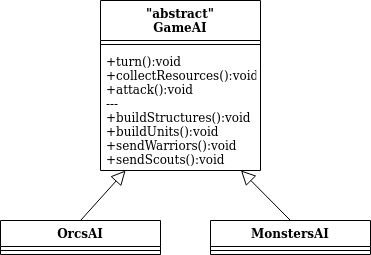

The diagram above was exported from draw.io. Its source (the exported page's mxGraphModel, read from the mxfile embedded in the PNG):
<mxGraphModel dx="782" dy="422" grid="1" gridSize="10" guides="1" tooltips="1" connect="1" arrows="1" fold="1" page="1" pageScale="1" pageWidth="1169" pageHeight="827" math="0" shadow="0">
  <root>
    <mxCell id="0" />
    <mxCell id="1" parent="0" />
    <mxCell id="K1Ax2IjsompskK82knUf-1" value="&quot;abstract&quot;&#10;GameAI" style="swimlane;fontStyle=1;align=center;verticalAlign=top;childLayout=stackLayout;horizontal=1;startSize=40;horizontalStack=0;resizeParent=1;resizeParentMax=0;resizeLast=0;collapsible=1;marginBottom=0;" vertex="1" parent="1">
      <mxGeometry x="330" y="80" width="160" height="170" as="geometry" />
    </mxCell>
    <mxCell id="K1Ax2IjsompskK82knUf-3" value="" style="line;strokeWidth=1;fillColor=none;align=left;verticalAlign=middle;spacingTop=-1;spacingLeft=3;spacingRight=3;rotatable=0;labelPosition=right;points=[];portConstraint=eastwest;" vertex="1" parent="K1Ax2IjsompskK82knUf-1">
      <mxGeometry y="40" width="160" height="8" as="geometry" />
    </mxCell>
    <mxCell id="K1Ax2IjsompskK82knUf-4" value="+turn():void&#10;+collectResources():void&#10;+attack():void&#10;---&#10;+buildStructures():void&#10;+buildUnits():void&#10;+sendWarriors():void&#10;+sendScouts():void&#10;" style="text;strokeColor=none;fillColor=none;align=left;verticalAlign=top;spacingLeft=4;spacingRight=4;overflow=hidden;rotatable=0;points=[[0,0.5],[1,0.5]];portConstraint=eastwest;fontStyle=0" vertex="1" parent="K1Ax2IjsompskK82knUf-1">
      <mxGeometry y="48" width="160" height="122" as="geometry" />
    </mxCell>
    <mxCell id="K1Ax2IjsompskK82knUf-5" value="OrcsAI" style="swimlane;fontStyle=1;align=center;verticalAlign=top;childLayout=stackLayout;horizontal=1;startSize=26;horizontalStack=0;resizeParent=1;resizeParentMax=0;resizeLast=0;collapsible=1;marginBottom=0;" vertex="1" parent="1">
      <mxGeometry x="230" y="300" width="160" height="34" as="geometry" />
    </mxCell>
    <mxCell id="K1Ax2IjsompskK82knUf-7" value="" style="line;strokeWidth=1;fillColor=none;align=left;verticalAlign=middle;spacingTop=-1;spacingLeft=3;spacingRight=3;rotatable=0;labelPosition=right;points=[];portConstraint=eastwest;" vertex="1" parent="K1Ax2IjsompskK82knUf-5">
      <mxGeometry y="26" width="160" height="8" as="geometry" />
    </mxCell>
    <mxCell id="K1Ax2IjsompskK82knUf-9" value="MonstersAI" style="swimlane;fontStyle=1;align=center;verticalAlign=top;childLayout=stackLayout;horizontal=1;startSize=26;horizontalStack=0;resizeParent=1;resizeParentMax=0;resizeLast=0;collapsible=1;marginBottom=0;" vertex="1" parent="1">
      <mxGeometry x="440" y="300" width="160" height="34" as="geometry" />
    </mxCell>
    <mxCell id="K1Ax2IjsompskK82knUf-11" value="" style="line;strokeWidth=1;fillColor=none;align=left;verticalAlign=middle;spacingTop=-1;spacingLeft=3;spacingRight=3;rotatable=0;labelPosition=right;points=[];portConstraint=eastwest;" vertex="1" parent="K1Ax2IjsompskK82knUf-9">
      <mxGeometry y="26" width="160" height="8" as="geometry" />
    </mxCell>
    <mxCell id="K1Ax2IjsompskK82knUf-13" value="" style="endArrow=block;endFill=0;endSize=12;html=1;exitX=0.5;exitY=0;exitDx=0;exitDy=0;" edge="1" parent="1" source="K1Ax2IjsompskK82knUf-5" target="K1Ax2IjsompskK82knUf-4">
      <mxGeometry width="160" relative="1" as="geometry">
        <mxPoint x="260" y="380" as="sourcePoint" />
        <mxPoint x="420" y="380" as="targetPoint" />
      </mxGeometry>
    </mxCell>
    <mxCell id="K1Ax2IjsompskK82knUf-14" value="" style="endArrow=block;endFill=0;endSize=12;html=1;exitX=0.5;exitY=0;exitDx=0;exitDy=0;" edge="1" parent="1" source="K1Ax2IjsompskK82knUf-9" target="K1Ax2IjsompskK82knUf-4">
      <mxGeometry width="160" relative="1" as="geometry">
        <mxPoint x="370" y="370" as="sourcePoint" />
        <mxPoint x="530" y="370" as="targetPoint" />
      </mxGeometry>
    </mxCell>
  </root>
</mxGraphModel>